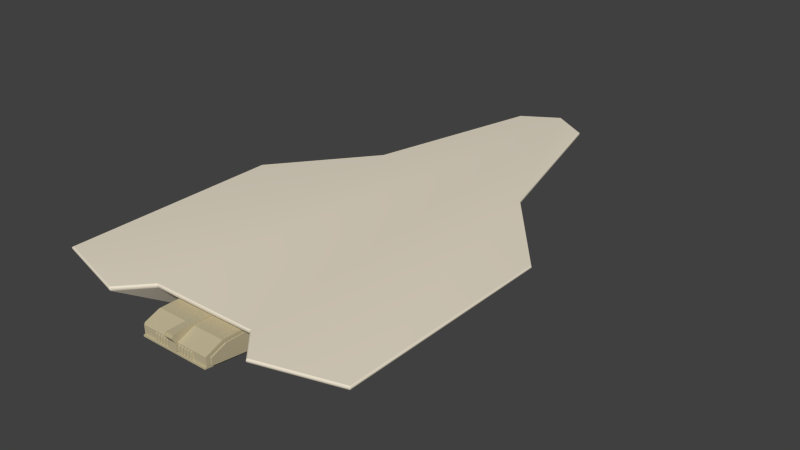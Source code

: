 # Source: TerrahyptMapHolo.blend  (saved by Blender 2.76.0; exported with 4.5.12 LTS)
import bpy
from mathutils import Matrix  # noqa: F401  (used for matrix-valued properties, if any)

bpy.ops.wm.read_factory_settings(use_empty=True)
scene = bpy.context.scene
scene.name = 'Scene'

# ---- collections
col_collection_1 = bpy.data.collections.new('Collection 1'); scene.collection.children.link(col_collection_1)

# ---- materials (node trees are filled in below, after node groups)
mat_terrahyptbottomrock = bpy.data.materials.new('TerrahyptBottomRock')
mat_terrahyptbottomrock.alpha_threshold = 0.0
mat_terrahyptbottomrock.use_transparent_shadow = False
mat_terrahyptbottomrock.diffuse_color = (0.3672, 0.2992, 0.2188, 1.0)
mat_terrahyptbottomrock.roughness = 0.5
mat_terrahyptbottomrock.line_color = (0.0, 0.0, 0.0, 1.0)
mat_terrahyptbottommetal = bpy.data.materials.new('TerrahyptBottomMetal')
mat_terrahyptbottommetal.alpha_threshold = 0.0
mat_terrahyptbottommetal.use_transparent_shadow = False
mat_terrahyptbottommetal.diffuse_color = (0.5382, 0.4726, 0.3048, 1.0)
mat_terrahyptbottommetal.roughness = 0.5
mat_terrahyptbottommetal.line_color = (0.0, 0.0, 0.0, 1.0)
mat_terrahyptrock = bpy.data.materials.new('TerrahyptRock')
mat_terrahyptrock.alpha_threshold = 0.0
mat_terrahyptrock.use_transparent_shadow = False
mat_terrahyptrock.diffuse_color = (0.4575, 0.4322, 0.3524, 1.0)
mat_terrahyptrock.roughness = 0.5
mat_terrahyptrock.line_color = (0.0, 0.0, 0.0, 1.0)
mat_terrahyptsand = bpy.data.materials.new('TerrahyptSand')
mat_terrahyptsand.alpha_threshold = 0.0
mat_terrahyptsand.use_transparent_shadow = False
mat_terrahyptsand.diffuse_color = (0.8388, 0.7605, 0.6172, 1.0)
mat_terrahyptsand.roughness = 0.5
mat_terrahyptsand.line_color = (0.0, 0.0, 0.0, 1.0)
mat_terrahyptwater = bpy.data.materials.new('TerrahyptWater')
mat_terrahyptwater.alpha_threshold = 0.0
mat_terrahyptwater.use_transparent_shadow = False
mat_terrahyptwater.diffuse_color = (0.1572, 0.3313, 1.0, 1.0)
mat_terrahyptwater.roughness = 0.5
mat_terrahyptwater.line_color = (0.0, 0.0, 0.0, 1.0)

# ---- node groups
ng_auto_smooth = bpy.data.node_groups.new('Auto Smooth', 'GeometryNodeTree')
_s = ng_auto_smooth.interface.new_socket(name='Geometry', in_out='OUTPUT', socket_type='NodeSocketGeometry')
_s = ng_auto_smooth.interface.new_socket(name='Geometry', in_out='INPUT', socket_type='NodeSocketGeometry')
_s = ng_auto_smooth.interface.new_socket(name='Angle', in_out='INPUT', socket_type='NodeSocketFloat')
_s.subtype = 'ANGLE'
_s.min_value = 0.0
_s.max_value = 3.142
ng_auto_smooth.is_modifier = True
_N = ng_auto_smooth.nodes; _L = ng_auto_smooth.links
n0 = _N.new('NodeGroupOutput'); n0.name = 'Group Output'; n0.location = (480, -100)
n1 = _N.new('NodeGroupInput'); n1.name = 'Group Input'; n1.location = (-420, -300)
n2 = _N.new('NodeGroupInput'); n2.name = 'Group Input.001'; n2.location = (-60, -100)
n3 = _N.new('GeometryNodeSetShadeSmooth'); n3.name = 'Set Shade Smooth'; n3.location = (120, -100)
n3.domain = 'EDGE'
n4 = _N.new('GeometryNodeSetShadeSmooth'); n4.name = 'Set Shade Smooth.001'; n4.location = (300, -100)
n5 = _N.new('GeometryNodeInputMeshEdgeAngle'); n5.name = 'Edge Angle'; n5.location = (-420, -220)
n6 = _N.new('GeometryNodeInputEdgeSmooth'); n6.name = 'Is Edge Smooth'; n6.location = (-60, -160)
n7 = _N.new('GeometryNodeInputShadeSmooth'); n7.name = 'Is Face Smooth'; n7.location = (-240, -340)
n8 = _N.new('FunctionNodeBooleanMath'); n8.name = 'Boolean Math'; n8.location = (-60, -220)
n9 = _N.new('FunctionNodeCompare'); n9.name = 'Compare'; n9.location = (-240, -180)
n9.operation = 'LESS_EQUAL'
_L.new(n5.outputs[0], n9.inputs[0])
_L.new(n4.outputs[0], n0.inputs[0])
_L.new(n1.outputs[1], n9.inputs[1])
_L.new(n9.outputs[0], n8.inputs[0])
_L.new(n7.outputs[0], n8.inputs[1])
_L.new(n2.outputs[0], n3.inputs[0])
_L.new(n6.outputs[0], n3.inputs[1])
_L.new(n3.outputs[0], n4.inputs[0])
_L.new(n8.outputs[0], n3.inputs[2])
n0.is_active_output = True

# ---- material node trees

# ---- world
world_world = bpy.data.worlds.new('World'); scene.world = world_world
world_world.color = (0.05088, 0.05088, 0.05088)
world_world.use_sun_shadow = False
world_world.sun_shadow_jitter_overblur = 0.0
world_world.cycles.sampling_method = 'MANUAL'
world_world.cycles.sample_map_resolution = 256
world_world.light_settings.distance = 5.0

# ---- meshes
me_cube_001 = bpy.data.meshes.new('Cube.001')
me_cube_001.from_pydata([(-0.8728, -42.18, 12.54), (-0.8728, -42.18, 12.2), (-0.8728, -49.76, 9.236), (-0.8728, -50.18, 10.89), (-0.8728, -50.27, 10.89), (-0.8728, -50.9, 11.95), (-0.8728, -50.57, 12.54), (-0.8152, -50.59, 12.49), (-0.8152, -50.87, 12.0), (-0.8152, -50.57, 12.48), (-0.8152, -50.85, 11.99), (-0.8152, -50.45, 12.48), (-0.8152, -50.45, 11.99), (0.0, 9.162, 4.485), (0.0, 50.44, 8.159), (0.0, -34.39, 4.485), (-5.437, 46.54, 8.159), (-13.66, 2.703, 4.485), (-13.66, -34.47, 4.485), (-0.8728, -49.76, 8.987), (-0.8728, -50.13, 8.987), (-0.8728, -50.13, 8.664), (-0.8728, -49.76, 8.664), (-0.8728, -40.42, 7.378), (-7.768, -41.72, 11.82), (-7.451, -42.18, 12.2), (-7.451, -49.76, 9.236), (-7.451, -49.76, 8.987), (-7.451, -49.76, 8.664), (-7.451, -40.42, 7.378), (-4.073, -49.72, 10.6), (-4.364, -49.72, 10.6), (-4.073, -49.72, 8.959), (-4.364, -49.72, 8.959), (-4.073, -49.99, 8.959), (-4.364, -49.99, 8.959), (-4.073, -49.8, 10.6), (-4.364, -49.8, 10.6), (-3.373, -49.72, 10.6), (-3.664, -49.72, 10.6), (-3.373, -49.72, 8.959), (-3.664, -49.72, 8.959), (-3.373, -49.99, 8.959), (-3.664, -49.99, 8.959), (-3.373, -49.8, 10.6), (-3.664, -49.8, 10.6), (-2.673, -49.72, 10.6), (-2.964, -49.72, 10.6), (-2.673, -49.72, 8.959), (-2.964, -49.72, 8.959), (-2.673, -49.99, 8.959), (-2.964, -49.99, 8.959), (-2.673, -49.8, 10.6), (-2.964, -49.8, 10.6), (-1.973, -49.72, 10.6), (-2.264, -49.72, 10.6), (-1.973, -49.72, 8.959), (-2.264, -49.72, 8.959), (-1.973, -49.99, 8.959), (-2.264, -49.99, 8.959), (-1.973, -49.8, 10.6), (-2.264, -49.8, 10.6), (-1.273, -49.72, 10.6), (-1.564, -49.72, 10.6), (-1.273, -49.72, 8.959), (-1.564, -49.72, 8.959), (-1.273, -49.99, 8.959), (-1.564, -49.99, 8.959), (-1.273, -49.8, 10.6), (-1.564, -49.8, 10.6), (-0.8728, -37.31, 7.378), (-7.451, -37.31, 7.378), (-0.8728, -46.2, 12.2), (-7.451, -46.2, 12.2), (-8.059, -49.18, 9.326), (-8.059, -41.72, 11.82), (-7.768, -49.18, 9.326), (-7.768, -49.06, 9.176), (-7.768, -39.76, 7.895), (-7.768, -46.04, 11.82), (-8.059, -49.06, 9.176), (-8.059, -39.76, 7.895), (-8.059, -46.04, 11.82), (0.0, -42.18, 12.54), (0.0, -49.76, 9.236), (0.0, -50.18, 10.89), (0.0, -50.27, 10.89), (0.0, -50.9, 11.95), (0.0, -50.57, 12.54), (0.0, -50.87, 12.0), (0.0, -50.59, 12.49), (0.0, -50.85, 11.99), (0.0, -50.57, 12.48), (0.0, -50.45, 11.99), (0.0, -50.45, 12.48), (0.0, -49.76, 8.987), (0.0, -50.13, 8.987), (0.0, -50.13, 8.664), (0.0, -49.76, 8.664), (0.0, -40.42, 7.378), (0.0, -37.31, 7.378), (-0.8728, -49.7, 10.87), (-0.8728, -49.76, 10.8), (-7.451, -49.76, 10.8), (-7.451, -49.7, 10.87), (-7.768, -49.13, 10.67), (-7.768, -49.18, 10.59), (-8.059, -49.18, 10.59), (-8.059, -49.13, 10.67), (-7.451, -50.08, 8.987), (-7.398, -50.13, 8.987), (-7.398, -50.13, 8.664), (-7.451, -50.08, 8.664), (-4.073, -49.98, 10.42), (-4.073, -49.99, 10.38), (-4.364, -49.99, 10.38), (-4.364, -49.98, 10.42), (-3.373, -49.98, 10.42), (-3.373, -49.99, 10.38), (-3.664, -49.99, 10.38), (-3.664, -49.98, 10.42), (-2.673, -49.98, 10.42), (-2.673, -49.99, 10.38), (-2.964, -49.99, 10.38), (-2.964, -49.98, 10.42), (-1.973, -49.98, 10.42), (-1.973, -49.99, 10.38), (-2.264, -49.99, 10.38), (-2.264, -49.98, 10.42), (-1.273, -49.98, 10.42), (-1.273, -49.99, 10.38), (-1.564, -49.99, 10.38), (-1.564, -49.98, 10.42), (-0.8728, -50.12, 9.236), (-0.8728, -50.18, 9.295), (0.0, -50.18, 9.295), (0.0, -50.12, 9.236), (-7.768, -37.87, 7.895), (-8.059, -37.87, 7.895), (0.0, 62.22, 13.42), (0.0, 62.62, 13.93), (0.0, 62.35, 13.49), (0.0, 62.46, 13.59), (0.0, 62.55, 13.7), (0.0, 62.6, 13.82), (0.0, -43.67, 13.93), (0.0, -43.49, 13.42), (0.0, -43.66, 13.82), (0.0, -43.64, 13.7), (0.0, -43.6, 13.59), (0.0, -43.55, 13.49), (-7.739, 57.43, 13.42), (-7.815, 57.79, 13.93), (-7.763, 57.54, 13.49), (-7.784, 57.64, 13.59), (-7.801, 57.72, 13.7), (-7.811, 57.77, 13.82), (-11.09, -43.67, 13.93), (-11.14, -43.49, 13.42), (-11.09, -43.66, 13.82), (-11.1, -43.64, 13.7), (-11.11, -43.6, 13.59), (-11.13, -43.55, 13.49), (-17.2, 20.69, 13.42), (-17.27, 21.05, 13.93), (-17.22, 20.8, 13.49), (-17.24, 20.9, 13.59), (-17.26, 20.98, 13.7), (-17.27, 21.03, 13.82), (-16.38, -49.48, 13.93), (-16.33, -49.19, 13.42), (-16.38, -49.47, 13.82), (-16.37, -49.43, 13.7), (-16.36, -49.36, 13.59), (-16.34, -49.28, 13.49), (-33.07, 1.303, 13.93), (-32.69, 1.33, 13.42), (-33.05, 1.304, 13.82), (-33.0, 1.308, 13.7), (-32.91, 1.314, 13.59), (-32.81, 1.322, 13.49), (-32.69, -44.63, 13.42), (-33.07, -44.83, 13.93), (-32.81, -44.69, 13.49), (-32.91, -44.75, 13.59), (-33.0, -44.79, 13.7), (-33.05, -44.82, 13.82), (-11.24, -43.34, 14.25), (-11.19, -43.45, 14.24), (-11.15, -43.54, 14.19), (-11.12, -43.61, 14.12), (-11.1, -43.66, 14.03), (0.0, -43.34, 14.25), (0.0, -43.45, 14.24), (0.0, -43.54, 14.19), (0.0, -43.61, 14.12), (0.0, -43.66, 14.03), (-1.49e-08, 62.24, 14.25), (0.0, 62.6, 14.03), (0.0, 62.55, 14.12), (-9.313e-10, 62.46, 14.19), (0.0, 62.36, 14.24), (-7.529, 57.58, 14.25), (-7.801, 57.78, 14.03), (-7.76, 57.75, 14.12), (-7.697, 57.7, 14.19), (-7.618, 57.64, 14.24), (-16.49, -49.11, 14.25), (-16.46, -49.22, 14.24), (-16.43, -49.33, 14.19), (-16.4, -49.41, 14.12), (-16.39, -49.46, 14.03), (-16.97, 20.9, 14.25), (-17.06, 20.95, 14.24), (-17.15, 20.99, 14.19), (-17.22, 21.02, 14.12), (-17.26, 21.04, 14.03), (-32.74, 1.187, 14.25), (-32.84, 1.223, 14.24), (-32.93, 1.255, 14.19), (-33.01, 1.281, 14.12), (-33.05, 1.297, 14.03), (-32.74, -44.58, 14.25), (-33.05, -44.82, 14.03), (-33.01, -44.78, 14.12), (-32.93, -44.73, 14.19), (-32.84, -44.66, 14.24)], [], [(86, 4, 3, 85), (72, 1, 25, 73), (83, 0, 6, 88), (90, 7, 9, 92), (87, 5, 4, 86), (8, 7, 6, 5), (89, 8, 5, 87), (92, 9, 11, 94), (7, 8, 10, 9), (9, 10, 12, 11), (187, 192, 197, 202, 212, 217, 222, 207), (18, 158, 170), (146, 158, 18, 15), (84, 2, 19, 95), (95, 19, 20, 96), (96, 20, 21, 97), (97, 21, 22, 98), (98, 22, 23, 99), (20, 19, 27, 109, 110), (76, 106, 107, 74), (26, 103, 104, 73, 25, 71, 29, 28, 27), (19, 2, 26, 27), (22, 21, 111, 112, 28), (104, 101, 72, 73), (23, 22, 28, 29), (105, 79, 82, 108), (30, 31, 37, 36), (119, 43, 42, 118), (116, 113, 36, 37), (32, 30, 36, 113, 114, 34), (31, 33, 35, 115, 116, 37), (38, 39, 45, 44), (123, 51, 50, 122), (120, 117, 44, 45), (40, 38, 44, 117, 118, 42), (39, 41, 43, 119, 120, 45), (46, 47, 53, 52), (127, 59, 58, 126), (124, 121, 52, 53), (48, 46, 52, 121, 122, 50), (47, 49, 51, 123, 124, 53), (54, 55, 61, 60), (131, 67, 66, 130), (128, 125, 60, 61), (56, 54, 60, 125, 126, 58), (55, 57, 59, 127, 128, 61), (62, 63, 69, 68), (132, 129, 68, 69), (64, 62, 68, 129, 130, 66), (63, 65, 67, 131, 132, 69), (23, 29, 71, 70), (99, 23, 70, 100), (170, 181, 18), (18, 17, 13, 15), (21, 20, 110, 111), (85, 3, 134, 135), (74, 107, 108, 82, 75, 81, 80), (79, 24, 75, 82), (76, 77, 78, 24, 79, 105, 106), (78, 77, 80, 81), (77, 76, 74, 80), (10, 91, 93, 12), (12, 93, 94, 11), (8, 89, 91, 10), (7, 90, 88, 6), (1, 72, 101, 102, 2, 133, 134, 3, 4, 5, 6, 0), (17, 16, 14, 13), (103, 102, 101, 104), (105, 108, 107, 106), (2, 102, 103, 26), (109, 112, 111, 110), (27, 28, 112, 109), (115, 114, 113, 116), (119, 118, 117, 120), (123, 122, 121, 124), (127, 126, 125, 128), (131, 130, 129, 132), (115, 35, 34, 114), (133, 136, 135, 134), (133, 2, 84, 136), (163, 151, 16, 17), (151, 139, 14, 16), (176, 163, 17), (181, 176, 17, 18), (78, 81, 138, 137), (78, 137, 24), (75, 138, 81), (158, 146, 150, 162), (162, 150, 149, 161), (161, 149, 148, 160), (160, 148, 147, 159), (159, 147, 145, 157), (139, 151, 153, 141), (141, 153, 154, 142), (142, 154, 155, 143), (143, 155, 156, 144), (144, 156, 152, 140), (170, 158, 162, 174), (174, 162, 161, 173), (173, 161, 160, 172), (172, 160, 159, 171), (171, 159, 157, 169), (151, 163, 165, 153), (153, 165, 166, 154), (154, 166, 167, 155), (155, 167, 168, 156), (156, 168, 164, 152), (176, 181, 183, 180), (180, 183, 184, 179), (179, 184, 185, 178), (178, 185, 186, 177), (177, 186, 182, 175), (181, 170, 174, 183), (183, 174, 173, 184), (184, 173, 172, 185), (185, 172, 171, 186), (186, 171, 169, 182), (163, 176, 180, 165), (165, 180, 179, 166), (166, 179, 178, 167), (167, 178, 177, 168), (168, 177, 175, 164), (191, 196, 195, 190), (190, 195, 194, 189), (189, 194, 193, 188), (188, 193, 192, 187), (198, 203, 204, 199), (199, 204, 205, 200), (200, 205, 206, 201), (201, 206, 202, 197), (211, 191, 190, 210), (210, 190, 189, 209), (209, 189, 188, 208), (208, 188, 187, 207), (203, 216, 215, 204), (204, 215, 214, 205), (205, 214, 213, 206), (206, 213, 212, 202), (221, 223, 224, 220), (220, 224, 225, 219), (219, 225, 226, 218), (218, 226, 222, 217), (223, 211, 210, 224), (224, 210, 209, 225), (225, 209, 208, 226), (226, 208, 207, 222), (216, 221, 220, 215), (215, 220, 219, 214), (214, 219, 218, 213), (213, 218, 217, 212), (157, 145, 196, 191), (140, 152, 203, 198), (169, 157, 191, 211), (152, 164, 216, 203), (175, 182, 223, 221), (182, 169, 211, 223), (164, 175, 221, 216)])
me_cube_001.polygons.foreach_set('use_smooth', [True] * 157)
me_cube_001.polygons.foreach_set('material_index', [1, 1, 1, 1, 1, 1, 1, 1, 1, 1, 3, 3, 3, 1, 1, 1, 1, 1, 1, 1, 1, 1, 1, 1, 1, 1, 1, 1, 1, 1, 1, 1, 1, 1, 1, 1, 1, 1, 1, 1, 1, 1, 1, 1, 1, 1, 1, 1, 1, 1, 1, 1, 3, 3, 1, 1, 1, 1, 1, 1, 1, 1, 1, 1, 1, 1, 3, 1, 1, 1, 1, 1, 1, 1, 1, 1, 1, 1, 1, 1, 3, 3, 3, 3, 1, 1, 1, 3, 3, 3, 3, 3, 3, 3, 3, 3, 3, 3, 3, 3, 3, 3, 3, 3, 3, 3, 3, 3, 3, 3, 3, 3, 3, 3, 3, 3, 3, 3, 3, 3, 3, 3, 3, 3, 3, 3, 3, 3, 3, 3, 3, 3, 3, 3, 3, 3, 3, 3, 3, 3, 3, 3, 3, 3, 3, 3, 3, 3, 3, 3, 3, 3, 3, 3, 3, 3, 3])
_uv = me_cube_001.uv_layers.new(name='UVMap')
_uv.uv.foreach_set('vector', [0.9, 0.7214, 0.9, 0.7292, 0.8991, 0.7292, 0.8991, 0.7214, 0.8828, 0.3091, 0.8828, 0.2732, 0.9486, 0.2732, 0.9486, 0.3091, 0.922, 0.7358, 0.9308, 0.7358, 0.9308, 0.8107, 0.922, 0.8107, 0.8913, 0.721, 0.8913, 0.7283, 0.8911, 0.7283, 0.8911, 0.721, 0.8828, 0.696, 0.8915, 0.6961, 0.8916, 0.7057, 0.8829, 0.7057, 0.8909, 0.6956, 0.8911, 0.6913, 0.8916, 0.6909, 0.8915, 0.6961, 0.8828, 0.6956, 0.8909, 0.6956, 0.8915, 0.6961, 0.8828, 0.696, 0.8911, 0.721, 0.8911, 0.7283, 0.8898, 0.7283, 0.8898, 0.721, 0.9107, 0.7297, 0.9135, 0.7341, 0.9132, 0.7342, 0.9105, 0.7298, 0.9105, 0.7298, 0.9132, 0.7342, 0.9092, 0.7342, 0.9092, 0.7298, 0.2179, 0.05448, 0.3303, 0.05447, 0.3303, 0.9977, 0.255, 0.9561, 0.1606, 0.6284, 0.002967, 0.4523, 0.002967, 0.04343, 0.1654, 0.002965, 0.8926, 0.002845, 0.9126, 0.1159, 0.8472, 0.1522, 0.9997, 0.1142, 0.9126, 0.1159, 0.8926, 0.002845, 0.9997, 0.000268, 0.9065, 0.6274, 0.9065, 0.6352, 0.904, 0.6352, 0.904, 0.6274, 0.9265, 0.5081, 0.9265, 0.5003, 0.9302, 0.5003, 0.9302, 0.5081, 0.9288, 0.2244, 0.9288, 0.2166, 0.9321, 0.2166, 0.9321, 0.2244, 0.847, 0.7359, 0.8557, 0.7359, 0.8557, 0.7392, 0.847, 0.7393, 0.847, 0.7393, 0.8557, 0.7392, 0.8556, 0.8226, 0.8469, 0.8226, 0.9302, 0.5003, 0.9265, 0.5003, 0.9265, 0.4415, 0.9297, 0.4415, 0.9302, 0.442, 0.9057, 0.7334, 0.9057, 0.7221, 0.9086, 0.7221, 0.9086, 0.7334, 0.9221, 0.2701, 0.9067, 0.2719, 0.9058, 0.2715, 0.8881, 0.2421, 0.8828, 0.2065, 0.9241, 0.1578, 0.9282, 0.1853, 0.9278, 0.2694, 0.9246, 0.2698, 0.904, 0.6352, 0.9065, 0.6352, 0.9065, 0.6939, 0.904, 0.6939, 0.8557, 0.7392, 0.8557, 0.7359, 0.9209, 0.7358, 0.9214, 0.7363, 0.9214, 0.7392, 0.9486, 0.3405, 0.8829, 0.3405, 0.8828, 0.3091, 0.9486, 0.3091, 0.8556, 0.8226, 0.8557, 0.7392, 0.9214, 0.7392, 0.9214, 0.8225, 0.93, 0.4074, 0.93, 0.3796, 0.9329, 0.3796, 0.9329, 0.4074, 0.9014, 0.7214, 0.9014, 0.724, 0.9006, 0.724, 0.9006, 0.7214, 0.9022, 0.7341, 0.9022, 0.7214, 0.9051, 0.7214, 0.9051, 0.7341, 0.91, 0.6977, 0.9079, 0.6975, 0.9079, 0.6952, 0.91, 0.6954, 0.8921, 0.7209, 0.8921, 0.7062, 0.8929, 0.7062, 0.8947, 0.7078, 0.8949, 0.7082, 0.8949, 0.7209, 0.8989, 0.7055, 0.8989, 0.6909, 0.9017, 0.6909, 0.9017, 0.7036, 0.9015, 0.7039, 0.8998, 0.7055, 0.9031, 0.6909, 0.9031, 0.6935, 0.9023, 0.6935, 0.9023, 0.6909, 0.8921, 0.7341, 0.8921, 0.7214, 0.895, 0.7214, 0.895, 0.7341, 0.9013, 0.7322, 0.8991, 0.732, 0.8991, 0.7297, 0.9013, 0.7299, 0.8988, 0.7209, 0.8988, 0.7062, 0.8996, 0.7062, 0.9014, 0.7078, 0.9016, 0.7082, 0.9016, 0.7209, 0.9122, 0.7209, 0.9122, 0.7062, 0.915, 0.7062, 0.915, 0.7189, 0.9148, 0.7193, 0.913, 0.7209, 0.9126, 0.7039, 0.9126, 0.7013, 0.9134, 0.7013, 0.9134, 0.7039, 0.8863, 0.7337, 0.8863, 0.721, 0.8892, 0.721, 0.8892, 0.7337, 0.8991, 0.7327, 0.9013, 0.7329, 0.9013, 0.7351, 0.8991, 0.7349, 0.8955, 0.7209, 0.8955, 0.7062, 0.8963, 0.7062, 0.8981, 0.7078, 0.8982, 0.7082, 0.8982, 0.7209, 0.9116, 0.7062, 0.9116, 0.7209, 0.9089, 0.7209, 0.9089, 0.7082, 0.909, 0.7078, 0.9108, 0.7062, 0.9006, 0.7271, 0.9006, 0.7245, 0.9014, 0.7245, 0.9014, 0.7271, 0.8828, 0.7337, 0.8828, 0.721, 0.8857, 0.721, 0.8857, 0.7337, 0.9051, 0.6952, 0.9073, 0.6954, 0.9073, 0.6977, 0.9051, 0.6975, 0.8956, 0.7055, 0.8956, 0.6909, 0.8964, 0.6909, 0.8982, 0.6924, 0.8983, 0.6928, 0.8983, 0.7055, 0.9083, 0.7062, 0.9083, 0.7209, 0.9055, 0.7209, 0.9055, 0.7082, 0.9057, 0.7078, 0.9075, 0.7062, 0.9126, 0.7008, 0.9126, 0.6982, 0.9134, 0.6982, 0.9134, 0.7008, 0.9045, 0.6977, 0.9023, 0.6975, 0.9023, 0.6952, 0.9045, 0.6954, 0.895, 0.6909, 0.895, 0.7055, 0.8942, 0.7055, 0.8924, 0.7039, 0.8922, 0.7036, 0.8922, 0.6909, 0.9022, 0.7209, 0.9022, 0.7062, 0.9049, 0.7062, 0.9049, 0.7189, 0.9048, 0.7193, 0.903, 0.7209, 0.8556, 0.8226, 0.9214, 0.8225, 0.9214, 0.8502, 0.8557, 0.8503, 0.8469, 0.8226, 0.8556, 0.8226, 0.8557, 0.8503, 0.847, 0.8503, 0.4956, 0.8899, 0.332, 0.8492, 0.5236, 0.7592, 0.5236, 0.7592, 0.5236, 0.4271, 0.6601, 0.3694, 0.6601, 0.7585, 0.9321, 0.2166, 0.9288, 0.2166, 0.9288, 0.1583, 0.932, 0.1583, 0.8915, 0.7205, 0.8828, 0.7205, 0.8828, 0.7062, 0.8915, 0.7062, 0.9176, 0.5469, 0.9051, 0.5485, 0.9043, 0.5481, 0.8887, 0.5221, 0.8828, 0.484, 0.9189, 0.4619, 0.9189, 0.5456, 0.93, 0.3796, 0.93, 0.3411, 0.9329, 0.3411, 0.9329, 0.3796, 0.9176, 0.3426, 0.9189, 0.344, 0.9189, 0.4278, 0.8828, 0.4056, 0.8887, 0.3674, 0.9043, 0.3415, 0.9051, 0.3411, 0.9265, 0.424, 0.9265, 0.3411, 0.9294, 0.3411, 0.9294, 0.424, 0.9126, 0.6973, 0.9106, 0.6973, 0.9106, 0.6953, 0.9126, 0.6952, 0.9118, 0.6982, 0.9118, 0.7055, 0.9078, 0.7055, 0.9078, 0.6982, 0.9023, 0.7055, 0.9023, 0.6982, 0.9072, 0.6982, 0.9072, 0.7055, 0.912, 0.6982, 0.912, 0.7055, 0.9118, 0.7055, 0.9118, 0.6982, 0.8911, 0.6913, 0.8829, 0.6913, 0.8829, 0.6909, 0.8916, 0.6909, 0.9336, 0.6269, 0.9336, 0.591, 0.9204, 0.5597, 0.9196, 0.5592, 0.904, 0.5592, 0.904, 0.5559, 0.9046, 0.5554, 0.9205, 0.5554, 0.9205, 0.5546, 0.9312, 0.549, 0.937, 0.552, 0.937, 0.6269, 0.5236, 0.4271, 0.6052, 0.03516, 0.6595, 0.000268, 0.6601, 0.3694, 0.9221, 0.6939, 0.9221, 0.6352, 0.9228, 0.6352, 0.9228, 0.694, 0.9057, 0.7214, 0.9086, 0.7214, 0.9086, 0.7221, 0.9057, 0.7221, 0.9065, 0.6352, 0.9221, 0.6352, 0.9221, 0.6939, 0.9065, 0.6939, 0.9288, 0.1578, 0.9321, 0.1578, 0.932, 0.1583, 0.9288, 0.1583, 0.9246, 0.2698, 0.9278, 0.2694, 0.9282, 0.2723, 0.925, 0.2727, 0.8956, 0.7341, 0.8985, 0.7341, 0.8985, 0.7344, 0.8956, 0.7344, 0.9022, 0.7341, 0.9051, 0.7341, 0.9051, 0.7344, 0.9022, 0.7344, 0.8921, 0.7341, 0.895, 0.7341, 0.895, 0.7344, 0.8921, 0.7344, 0.8863, 0.7337, 0.8892, 0.7337, 0.8892, 0.734, 0.8863, 0.734, 0.8828, 0.7337, 0.8857, 0.7337, 0.8857, 0.734, 0.8828, 0.734, 0.8956, 0.7341, 0.8956, 0.7214, 0.8985, 0.7214, 0.8985, 0.7341, 0.8898, 0.7349, 0.8898, 0.7288, 0.8907, 0.7288, 0.8907, 0.7349, 0.9129, 0.7292, 0.9092, 0.7292, 0.9092, 0.7214, 0.9129, 0.7214, 0.798, 0.5312, 0.8412, 0.8329, 0.7581, 0.7606, 0.6607, 0.4099, 0.8412, 0.8329, 0.8065, 0.9075, 0.7352, 0.8166, 0.7581, 0.7606, 0.8403, 0.3153, 0.798, 0.5312, 0.6607, 0.4099, 0.332, 0.8492, 0.332, 0.4386, 0.5236, 0.4271, 0.5236, 0.7592, 0.9265, 0.424, 0.9294, 0.424, 0.9294, 0.4409, 0.9265, 0.4409, 0.9189, 0.4278, 0.9164, 0.4446, 0.8828, 0.4056, 0.8828, 0.484, 0.9164, 0.4451, 0.9189, 0.4619, 0.9305, 0.6274, 0.9305, 0.7269, 0.9298, 0.7269, 0.9298, 0.6275, 0.9298, 0.6275, 0.9298, 0.7269, 0.9288, 0.7269, 0.9288, 0.6277, 0.9288, 0.6277, 0.9288, 0.7269, 0.9277, 0.7269, 0.9276, 0.6278, 0.9276, 0.6278, 0.9277, 0.7269, 0.9265, 0.7269, 0.9265, 0.6279, 0.9265, 0.6279, 0.9265, 0.7269, 0.9254, 0.7269, 0.9254, 0.6279, 0.8065, 0.9075, 0.8412, 0.8329, 0.8421, 0.8336, 0.8073, 0.9085, 0.8073, 0.9085, 0.8421, 0.8336, 0.8432, 0.8344, 0.8084, 0.9094, 0.8084, 0.9094, 0.8432, 0.8344, 0.8444, 0.8351, 0.8094, 0.9102, 0.8094, 0.9102, 0.8444, 0.8351, 0.8454, 0.8356, 0.8105, 0.9109, 0.8105, 0.9109, 0.8454, 0.8356, 0.8463, 0.8359, 0.8113, 0.9112, 0.8472, 0.1522, 0.9126, 0.1159, 0.9128, 0.1167, 0.847, 0.1532, 0.847, 0.1532, 0.9128, 0.1167, 0.9131, 0.1176, 0.8469, 0.1544, 0.8469, 0.1544, 0.9131, 0.1176, 0.9135, 0.1186, 0.847, 0.1555, 0.847, 0.1555, 0.9135, 0.1186, 0.914, 0.1195, 0.8473, 0.1565, 0.8473, 0.1565, 0.914, 0.1195, 0.9145, 0.1202, 0.8477, 0.1573, 0.8412, 0.8329, 0.798, 0.5312, 0.799, 0.5319, 0.8421, 0.8336, 0.9486, 0.3433, 0.9486, 0.6751, 0.9476, 0.6742, 0.9477, 0.3424, 0.9477, 0.3424, 0.9476, 0.6742, 0.9465, 0.6735, 0.9465, 0.3417, 0.9465, 0.3417, 0.9465, 0.6735, 0.9454, 0.673, 0.9454, 0.3412, 0.9454, 0.3412, 0.9454, 0.673, 0.9443, 0.6729, 0.9443, 0.3411, 0.332, 0.4386, 0.332, 0.8492, 0.3309, 0.8497, 0.3309, 0.4386, 0.8416, 0.3147, 0.7141, 0.001031, 0.7153, 0.000268, 0.8429, 0.3143, 0.9546, 0.2732, 0.9546, 0.6843, 0.9534, 0.6847, 0.9534, 0.2733, 0.9534, 0.2733, 0.9534, 0.6847, 0.9523, 0.685, 0.9523, 0.2733, 0.9523, 0.2733, 0.9523, 0.685, 0.9511, 0.6851, 0.9511, 0.2734, 0.332, 0.8492, 0.4956, 0.8899, 0.4954, 0.8907, 0.3309, 0.8497, 0.9259, 0.3434, 0.9259, 0.4916, 0.9249, 0.4915, 0.9249, 0.3424, 0.9249, 0.3424, 0.9249, 0.4915, 0.9237, 0.4914, 0.9237, 0.3417, 0.9237, 0.3417, 0.9237, 0.4914, 0.9226, 0.4913, 0.9226, 0.3412, 0.9226, 0.3412, 0.9226, 0.4913, 0.9215, 0.4913, 0.9215, 0.3411, 0.798, 0.5312, 0.8403, 0.3153, 0.8416, 0.3147, 0.799, 0.5319, 0.799, 0.5319, 0.8416, 0.3147, 0.8429, 0.3143, 0.8001, 0.5327, 0.8001, 0.5327, 0.8429, 0.3143, 0.8442, 0.314, 0.8012, 0.5334, 0.8012, 0.5334, 0.8442, 0.314, 0.8454, 0.3139, 0.8023, 0.5339, 0.8023, 0.5339, 0.8454, 0.3139, 0.8463, 0.314, 0.8032, 0.5342, 0.9244, 0.6278, 0.9244, 0.7269, 0.9235, 0.7269, 0.9234, 0.6276, 0.8838, 0.6174, 0.9034, 0.69, 0.9024, 0.6903, 0.8828, 0.6175, 0.2188, 0.05275, 0.3302, 0.05274, 0.3302, 0.05356, 0.2184, 0.05357, 0.2184, 0.05357, 0.3302, 0.05356, 0.3303, 0.05447, 0.2179, 0.05448, 0.8551, 0.1581, 0.8812, 0.2364, 0.8802, 0.2365, 0.8542, 0.1586, 0.8542, 0.1586, 0.8802, 0.2365, 0.8792, 0.2365, 0.8534, 0.1593, 0.3302, 0.9997, 0.2533, 0.9572, 0.2541, 0.9567, 0.3302, 0.9988, 0.3302, 0.9988, 0.2541, 0.9567, 0.255, 0.9561, 0.3303, 0.9977, 0.9024, 0.549, 0.8849, 0.6174, 0.8838, 0.6174, 0.9014, 0.549, 0.9014, 0.549, 0.8838, 0.6174, 0.8828, 0.6175, 0.9003, 0.5492, 0.1661, 0.001009, 0.2188, 0.05275, 0.2184, 0.05357, 0.1658, 0.001939, 0.1658, 0.001939, 0.2184, 0.05357, 0.2179, 0.05448, 0.1654, 0.002965, 0.9433, 0.3412, 0.9432, 0.6729, 0.9423, 0.6731, 0.9424, 0.3414, 0.8802, 0.2365, 0.8479, 0.5169, 0.8469, 0.5168, 0.8792, 0.2365, 0.2533, 0.9572, 0.1588, 0.6292, 0.1597, 0.6288, 0.2541, 0.9567, 0.2541, 0.9567, 0.1597, 0.6288, 0.1606, 0.6284, 0.255, 0.9561, 0.9501, 0.2734, 0.9501, 0.685, 0.9492, 0.6846, 0.9492, 0.2735, 0.0002999, 0.4531, 0.0003, 0.04162, 0.001031, 0.04212, 0.001031, 0.4529, 0.001031, 0.4529, 0.001031, 0.04212, 0.00195, 0.04274, 0.00195, 0.4526, 0.00195, 0.4526, 0.00195, 0.04274, 0.002967, 0.04343, 0.002967, 0.4523, 0.9204, 0.3412, 0.9204, 0.4913, 0.9195, 0.4911, 0.9195, 0.3416, 0.0003, 0.04162, 0.1663, 0.000268, 0.1661, 0.001009, 0.001031, 0.04212, 0.001031, 0.04212, 0.1661, 0.001009, 0.1658, 0.001939, 0.00195, 0.04274, 0.00195, 0.04274, 0.1658, 0.001939, 0.1654, 0.002965, 0.002967, 0.04343, 0.849, 0.5168, 0.8812, 0.7352, 0.8802, 0.7352, 0.8479, 0.5169, 0.8479, 0.5169, 0.8802, 0.7352, 0.8792, 0.7351, 0.8469, 0.5168, 0.1588, 0.6292, 0.001031, 0.4529, 0.00195, 0.4526, 0.1597, 0.6288, 0.1597, 0.6288, 0.00195, 0.4526, 0.002967, 0.4523, 0.1606, 0.6284, 0.9254, 0.6279, 0.9254, 0.7269, 0.9244, 0.7269, 0.9244, 0.6278, 0.856, 0.1578, 0.8822, 0.2362, 0.8812, 0.2364, 0.8551, 0.1581, 0.9034, 0.5491, 0.8858, 0.6175, 0.8849, 0.6174, 0.9024, 0.549, 0.9443, 0.3411, 0.9443, 0.6729, 0.9432, 0.6729, 0.9433, 0.3412, 0.9511, 0.2734, 0.9511, 0.6851, 0.9501, 0.685, 0.9501, 0.2734, 0.9215, 0.3411, 0.9215, 0.4913, 0.9204, 0.4913, 0.9204, 0.3412, 0.8499, 0.5167, 0.8822, 0.7351, 0.8812, 0.7352, 0.849, 0.5168])
me_cube_001.materials.append(mat_terrahyptbottomrock)
me_cube_001.materials.append(mat_terrahyptbottommetal)
me_cube_001.materials.append(mat_terrahyptrock)
me_cube_001.materials.append(mat_terrahyptsand)
me_cube_001.materials.append(mat_terrahyptwater)
me_cube_001.use_remesh_preserve_volume = False
me_cube_001.use_remesh_preserve_attributes = False
me_cube_001.use_mirror_vertex_groups = False
me_cube_001.update()

# ---- objects
ob_terrahyptmodelunderside = bpy.data.objects.new('TerrahyptModelUnderside', me_cube_001)

# ---- transforms, parenting, visibility, modifiers, constraints
ob_terrahyptmodelunderside.location = (0.0, 0.0, 5.638)
ob_terrahyptmodelunderside.lock_rotations_4d = False
ob_terrahyptmodelunderside.empty_display_type = 'ARROWS'
ob_terrahyptmodelunderside.lineart.crease_threshold = 0.0
_m = ob_terrahyptmodelunderside.modifiers.new('Mirror', 'MIRROR')
_m.use_clip = True
_m = ob_terrahyptmodelunderside.modifiers.new('Auto Smooth', 'NODES')
_m.node_group = ng_auto_smooth
_gi = [s.identifier for s in ng_auto_smooth.interface.items_tree if s.item_type == 'SOCKET' and s.in_out == 'INPUT']
_m[_gi[1]] = 0.3491  # Angle

# ---- collection membership
col_collection_1.objects.link(ob_terrahyptmodelunderside)

# ---- scene / render settings (as saved in the file)
scene.frame_start = 1; scene.frame_end = 250; scene.frame_set(1)
scene.render.engine = 'BLENDER_EEVEE_NEXT'
scene.render.resolution_percentage = 50
scene.render.dither_intensity = 0.0
scene.render.bake_margin = 64
scene.cycles.use_denoising = False
scene.cycles.samples = 10
scene.cycles.sampling_pattern = 'TABULATED_SOBOL'
scene.cycles.light_sampling_threshold = 0.0
scene.cycles.use_adaptive_sampling = False
scene.cycles.use_light_tree = False
scene.cycles.blur_glossy = 0.0
scene.cycles.volume_bounces = 1
scene.cycles.pixel_filter_type = 'GAUSSIAN'
scene.cycles.sample_clamp_indirect = 0.0
scene.view_settings.view_transform = 'Standard'
bpy.context.view_layer.update()

# ---- added for rendering (the .blend has no active camera and no usable light): camera, sun
cam_auto = bpy.data.cameras.new('AutoCamera')
cam_auto.lens = 50.0
cam_auto.sensor_width = 36.0
cam_auto.clip_end = 2139.29
ob_auto_camera = bpy.data.objects.new('AutoCamera', cam_auto)
scene.collection.objects.link(ob_auto_camera)
ob_auto_camera.location = (121.897, -140.416, 112.526)
ob_auto_camera.rotation_euler = (1.09748, -7.21219e-08, 0.694738)
scene.camera = ob_auto_camera
light_auto_sun = bpy.data.lights.new('AutoSun', 'SUN')
light_auto_sun.energy = 3.0
light_auto_sun.angle = 0.0523599
ob_auto_sun = bpy.data.objects.new('AutoSun', light_auto_sun)
scene.collection.objects.link(ob_auto_sun)
ob_auto_sun.rotation_euler = (0.872665, 0.174533, 0.523599)
bpy.context.view_layer.update()
